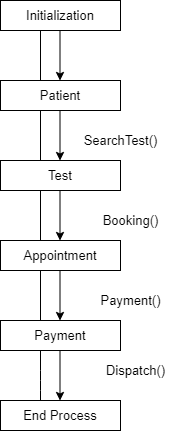

The diagram above was exported from draw.io. Its source (the exported page's mxGraphModel, read from the mxfile embedded in the PNG):
<mxGraphModel dx="782" dy="437" grid="1" gridSize="10" guides="1" tooltips="1" connect="1" arrows="1" fold="1" page="1" pageScale="1" pageWidth="850" pageHeight="1100" math="0" shadow="0">
  <root>
    <mxCell id="0" />
    <mxCell id="1" parent="0" />
    <mxCell id="A0MM5Wtx5mWJAM5qpefK-1" value="Patient" style="rounded=0;whiteSpace=wrap;html=1;fontSize=13;" vertex="1" parent="1">
      <mxGeometry x="320" y="120" width="120" height="30" as="geometry" />
    </mxCell>
    <mxCell id="A0MM5Wtx5mWJAM5qpefK-2" value="Test" style="rounded=0;whiteSpace=wrap;html=1;fontSize=13;" vertex="1" parent="1">
      <mxGeometry x="320" y="200" width="120" height="30" as="geometry" />
    </mxCell>
    <mxCell id="A0MM5Wtx5mWJAM5qpefK-3" value="Initialization" style="rounded=0;whiteSpace=wrap;html=1;fontSize=13;" vertex="1" parent="1">
      <mxGeometry x="320" y="40" width="120" height="30" as="geometry" />
    </mxCell>
    <mxCell id="A0MM5Wtx5mWJAM5qpefK-4" value="Appointment" style="rounded=0;whiteSpace=wrap;html=1;fontSize=13;" vertex="1" parent="1">
      <mxGeometry x="320" y="280" width="120" height="30" as="geometry" />
    </mxCell>
    <mxCell id="A0MM5Wtx5mWJAM5qpefK-5" value="Payment" style="rounded=0;whiteSpace=wrap;html=1;fontSize=13;" vertex="1" parent="1">
      <mxGeometry x="320" y="360" width="120" height="30" as="geometry" />
    </mxCell>
    <mxCell id="A0MM5Wtx5mWJAM5qpefK-7" value="End Process" style="rounded=0;whiteSpace=wrap;html=1;fontSize=13;" vertex="1" parent="1">
      <mxGeometry x="320" y="440" width="120" height="30" as="geometry" />
    </mxCell>
    <mxCell id="A0MM5Wtx5mWJAM5qpefK-9" value="" style="endArrow=none;html=1;fontSize=13;" edge="1" parent="1">
      <mxGeometry width="50" height="50" relative="1" as="geometry">
        <mxPoint x="360" y="200" as="sourcePoint" />
        <mxPoint x="360" y="150" as="targetPoint" />
      </mxGeometry>
    </mxCell>
    <mxCell id="A0MM5Wtx5mWJAM5qpefK-10" value="" style="endArrow=none;html=1;fontSize=13;" edge="1" parent="1">
      <mxGeometry width="50" height="50" relative="1" as="geometry">
        <mxPoint x="360" y="440" as="sourcePoint" />
        <mxPoint x="360" y="390" as="targetPoint" />
        <Array as="points">
          <mxPoint x="360" y="420" />
        </Array>
      </mxGeometry>
    </mxCell>
    <mxCell id="A0MM5Wtx5mWJAM5qpefK-11" value="" style="endArrow=none;html=1;fontSize=13;" edge="1" parent="1">
      <mxGeometry width="50" height="50" relative="1" as="geometry">
        <mxPoint x="360" y="280" as="sourcePoint" />
        <mxPoint x="360" y="230" as="targetPoint" />
      </mxGeometry>
    </mxCell>
    <mxCell id="A0MM5Wtx5mWJAM5qpefK-12" value="" style="endArrow=none;html=1;fontSize=13;" edge="1" parent="1">
      <mxGeometry width="50" height="50" relative="1" as="geometry">
        <mxPoint x="360" y="360" as="sourcePoint" />
        <mxPoint x="360" y="310" as="targetPoint" />
      </mxGeometry>
    </mxCell>
    <mxCell id="A0MM5Wtx5mWJAM5qpefK-13" value="" style="endArrow=none;html=1;fontSize=13;" edge="1" parent="1">
      <mxGeometry width="50" height="50" relative="1" as="geometry">
        <mxPoint x="360" y="120" as="sourcePoint" />
        <mxPoint x="360" y="70" as="targetPoint" />
      </mxGeometry>
    </mxCell>
    <mxCell id="A0MM5Wtx5mWJAM5qpefK-16" value="" style="endArrow=classic;html=1;fontSize=13;" edge="1" parent="1">
      <mxGeometry width="50" height="50" relative="1" as="geometry">
        <mxPoint x="379.5" y="310" as="sourcePoint" />
        <mxPoint x="379.5" y="360" as="targetPoint" />
        <Array as="points">
          <mxPoint x="379.5" y="360" />
        </Array>
      </mxGeometry>
    </mxCell>
    <mxCell id="A0MM5Wtx5mWJAM5qpefK-17" value="" style="endArrow=classic;html=1;fontSize=13;" edge="1" parent="1">
      <mxGeometry width="50" height="50" relative="1" as="geometry">
        <mxPoint x="379.5" y="390" as="sourcePoint" />
        <mxPoint x="379.5" y="440" as="targetPoint" />
        <Array as="points">
          <mxPoint x="379.5" y="440" />
        </Array>
      </mxGeometry>
    </mxCell>
    <mxCell id="A0MM5Wtx5mWJAM5qpefK-18" value="" style="endArrow=classic;html=1;fontSize=13;" edge="1" parent="1">
      <mxGeometry width="50" height="50" relative="1" as="geometry">
        <mxPoint x="379.5" y="70" as="sourcePoint" />
        <mxPoint x="379.5" y="120" as="targetPoint" />
        <Array as="points">
          <mxPoint x="379.5" y="120" />
        </Array>
      </mxGeometry>
    </mxCell>
    <mxCell id="A0MM5Wtx5mWJAM5qpefK-19" value="" style="endArrow=classic;html=1;fontSize=13;" edge="1" parent="1">
      <mxGeometry width="50" height="50" relative="1" as="geometry">
        <mxPoint x="379.5" y="150" as="sourcePoint" />
        <mxPoint x="379.5" y="200" as="targetPoint" />
        <Array as="points">
          <mxPoint x="379.5" y="200" />
        </Array>
      </mxGeometry>
    </mxCell>
    <mxCell id="A0MM5Wtx5mWJAM5qpefK-20" value="" style="endArrow=classic;html=1;fontSize=13;" edge="1" parent="1">
      <mxGeometry width="50" height="50" relative="1" as="geometry">
        <mxPoint x="379.5" y="230" as="sourcePoint" />
        <mxPoint x="379.5" y="280" as="targetPoint" />
        <Array as="points">
          <mxPoint x="379.5" y="280" />
        </Array>
      </mxGeometry>
    </mxCell>
    <mxCell id="A0MM5Wtx5mWJAM5qpefK-21" value="SearchTest()" style="text;html=1;align=center;verticalAlign=middle;resizable=0;points=[];autosize=1;fontSize=13;" vertex="1" parent="1">
      <mxGeometry x="395" y="170" width="90" height="20" as="geometry" />
    </mxCell>
    <mxCell id="A0MM5Wtx5mWJAM5qpefK-22" value="Booking()" style="text;html=1;align=center;verticalAlign=middle;resizable=0;points=[];autosize=1;fontSize=13;" vertex="1" parent="1">
      <mxGeometry x="415" y="250" width="70" height="20" as="geometry" />
    </mxCell>
    <mxCell id="A0MM5Wtx5mWJAM5qpefK-23" value="Payment()" style="text;html=1;align=center;verticalAlign=middle;resizable=0;points=[];autosize=1;fontSize=13;" vertex="1" parent="1">
      <mxGeometry x="410" y="330" width="80" height="20" as="geometry" />
    </mxCell>
    <mxCell id="A0MM5Wtx5mWJAM5qpefK-24" value="Dispatch()" style="text;html=1;align=center;verticalAlign=middle;resizable=0;points=[];autosize=1;fontSize=13;" vertex="1" parent="1">
      <mxGeometry x="420" y="400" width="70" height="20" as="geometry" />
    </mxCell>
  </root>
</mxGraphModel>